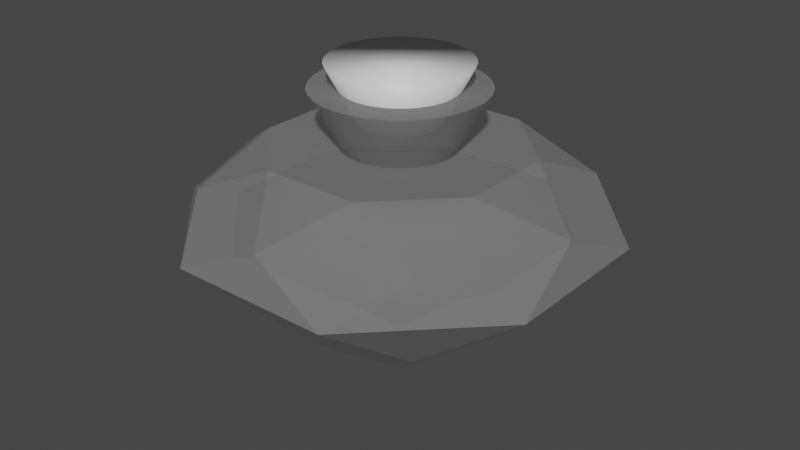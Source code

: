 # Source: Cure-All.blend  (saved by Blender 3.4.6; exported with 4.5.12 LTS)
import bpy
from mathutils import Matrix  # noqa: F401  (used for matrix-valued properties, if any)

bpy.ops.wm.read_factory_settings(use_empty=True)
scene = bpy.context.scene
scene.name = 'Scene'

# ---- collections
col_collection = bpy.data.collections.new('Collection'); scene.collection.children.link(col_collection)

# ---- materials (node trees are filled in below, after node groups)
mat_glass = bpy.data.materials.new('Glass')
mat_glass.surface_render_method = 'BLENDED'
mat_glass.blend_method = 'BLEND'
mat_glass.alpha_threshold = 0.0
mat_glass.use_transparent_shadow = False
mat_glass.roughness = 0.5
mat_glass.line_color = (0.0, 0.0, 0.0, 1.0)
mat_liquid = bpy.data.materials.new('Liquid')
mat_liquid.use_transparent_shadow = False
mat_stopper = bpy.data.materials.new('Stopper')
mat_stopper.use_transparent_shadow = False

# ---- node groups
ng_auto_smooth = bpy.data.node_groups.new('Auto Smooth', 'GeometryNodeTree')
_s = ng_auto_smooth.interface.new_socket(name='Geometry', in_out='OUTPUT', socket_type='NodeSocketGeometry')
_s = ng_auto_smooth.interface.new_socket(name='Geometry', in_out='INPUT', socket_type='NodeSocketGeometry')
_s = ng_auto_smooth.interface.new_socket(name='Angle', in_out='INPUT', socket_type='NodeSocketFloat')
_s.subtype = 'ANGLE'
_s.min_value = 0.0
_s.max_value = 3.142
ng_auto_smooth.is_modifier = True
_N = ng_auto_smooth.nodes; _L = ng_auto_smooth.links
n0 = _N.new('NodeGroupOutput'); n0.name = 'Group Output'; n0.location = (480, -100)
n1 = _N.new('NodeGroupInput'); n1.name = 'Group Input'; n1.location = (-420, -300)
n2 = _N.new('NodeGroupInput'); n2.name = 'Group Input.001'; n2.location = (-60, -100)
n3 = _N.new('GeometryNodeSetShadeSmooth'); n3.name = 'Set Shade Smooth'; n3.location = (120, -100)
n3.domain = 'EDGE'
n4 = _N.new('GeometryNodeSetShadeSmooth'); n4.name = 'Set Shade Smooth.001'; n4.location = (300, -100)
n5 = _N.new('GeometryNodeInputMeshEdgeAngle'); n5.name = 'Edge Angle'; n5.location = (-420, -220)
n6 = _N.new('GeometryNodeInputEdgeSmooth'); n6.name = 'Is Edge Smooth'; n6.location = (-60, -160)
n7 = _N.new('GeometryNodeInputShadeSmooth'); n7.name = 'Is Face Smooth'; n7.location = (-240, -340)
n8 = _N.new('FunctionNodeBooleanMath'); n8.name = 'Boolean Math'; n8.location = (-60, -220)
n9 = _N.new('FunctionNodeCompare'); n9.name = 'Compare'; n9.location = (-240, -180)
n9.operation = 'LESS_EQUAL'
_L.new(n5.outputs[0], n9.inputs[0])
_L.new(n4.outputs[0], n0.inputs[0])
_L.new(n1.outputs[1], n9.inputs[1])
_L.new(n9.outputs[0], n8.inputs[0])
_L.new(n7.outputs[0], n8.inputs[1])
_L.new(n2.outputs[0], n3.inputs[0])
_L.new(n6.outputs[0], n3.inputs[1])
_L.new(n3.outputs[0], n4.inputs[0])
_L.new(n8.outputs[0], n3.inputs[2])
n0.is_active_output = True

# ---- material node trees
mat_glass.use_nodes = True; mat_glass.node_tree.nodes.clear()
_N = mat_glass.node_tree.nodes; _L = mat_glass.node_tree.links
n0 = _N.new('ShaderNodeOutputMaterial'); n0.name = 'Material Output'; n0.location = (300, 300)
n1 = _N.new('ShaderNodeBsdfPrincipled'); n1.name = 'Principled BSDF'; n1.location = (10, 300)
n1.distribution = 'GGX'
n1.subsurface_method = 'RANDOM_WALK_SKIN'
n1.inputs[3].default_value = 1.45
n1.inputs[4].default_value = 0.1496
n1.inputs[27].default_value = (0.0, 0.0, 0.0, 1.0)
n1.inputs[28].default_value = 1.0
_L.new(n1.outputs[0], n0.inputs[0])
n0.is_active_output = True
mat_liquid.use_nodes = True; mat_liquid.node_tree.nodes.clear()
_N = mat_liquid.node_tree.nodes; _L = mat_liquid.node_tree.links
n0 = _N.new('ShaderNodeBsdfPrincipled'); n0.name = 'Principled BSDF'; n0.location = (10, 300)
n0.distribution = 'GGX'
n0.subsurface_method = 'RANDOM_WALK_SKIN'
n0.inputs[3].default_value = 1.45
n0.inputs[27].default_value = (0.0, 0.0, 0.0, 1.0)
n0.inputs[28].default_value = 1.0
n1 = _N.new('ShaderNodeOutputMaterial'); n1.name = 'Material Output'; n1.location = (300, 300)
_L.new(n0.outputs[0], n1.inputs[0])
n1.is_active_output = True
mat_stopper.use_nodes = True; mat_stopper.node_tree.nodes.clear()
_N = mat_stopper.node_tree.nodes; _L = mat_stopper.node_tree.links
n0 = _N.new('ShaderNodeBsdfPrincipled'); n0.name = 'Principled BSDF'; n0.location = (10, 300)
n0.distribution = 'GGX'
n0.subsurface_method = 'RANDOM_WALK_SKIN'
n0.inputs[3].default_value = 1.45
n0.inputs[27].default_value = (0.0, 0.0, 0.0, 1.0)
n0.inputs[28].default_value = 1.0
n1 = _N.new('ShaderNodeOutputMaterial'); n1.name = 'Material Output'; n1.location = (300, 300)
_L.new(n0.outputs[0], n1.inputs[0])
n1.is_active_output = True

# ---- world
world_world = bpy.data.worlds.new('World'); scene.world = world_world
world_world.use_nodes = True; world_world.node_tree.nodes.clear()
_N = world_world.node_tree.nodes; _L = world_world.node_tree.links
n0 = _N.new('ShaderNodeOutputWorld'); n0.name = 'World Output'; n0.location = (300, 300)
n1 = _N.new('ShaderNodeBackground'); n1.name = 'Background'; n1.location = (10, 300)
n1.inputs[0].default_value = (0.05088, 0.05088, 0.05088, 1.0)
_L.new(n1.outputs[0], n0.inputs[0])
n0.is_active_output = True
world_world.color = (0.05088, 0.05088, 0.05088)
world_world.use_sun_shadow = False
world_world.sun_shadow_jitter_overblur = 0.0

# ---- meshes
me_cylinder = bpy.data.meshes.new('Cylinder')
me_cylinder.from_pydata([(7.688e-09, 0.365, -0.365), (1.885e-08, 0.6259, 0.146), (0.0712, 0.358, -0.365), (0.1221, 0.6139, 0.146), (0.1397, 0.3372, -0.365), (0.2395, 0.5783, 0.146), (0.2028, 0.3035, -0.365), (0.3477, 0.5204, 0.146), (0.2581, 0.2581, -0.365), (0.4426, 0.4426, 0.146), (0.3035, 0.2028, -0.365), (0.5204, 0.3477, 0.146), (0.3372, 0.1397, -0.365), (0.5783, 0.2395, 0.146), (0.358, 0.0712, -0.365), (0.6139, 0.1221, 0.146), (0.365, 1.183e-09, -0.365), (0.6259, -3.298e-09, 0.146), (0.358, -0.0712, -0.365), (0.6139, -0.1221, 0.146), (0.3372, -0.1397, -0.365), (0.5783, -0.2395, 0.146), (0.3035, -0.2028, -0.365), (0.5204, -0.3477, 0.146), (0.2581, -0.2581, -0.365), (0.4426, -0.4426, 0.146), (0.2028, -0.3035, -0.365), (0.3477, -0.5204, 0.146), (0.1397, -0.3372, -0.365), (0.2395, -0.5783, 0.146), (0.0712, -0.358, -0.365), (0.1221, -0.6139, 0.146), (7.688e-09, -0.365, -0.365), (1.885e-08, -0.6259, 0.146), (-0.0712, -0.358, -0.365), (-0.1221, -0.6139, 0.146), (-0.1397, -0.3372, -0.365), (-0.2395, -0.5783, 0.146), (-0.2028, -0.3035, -0.365), (-0.3477, -0.5204, 0.146), (-0.2581, -0.2581, -0.365), (-0.4426, -0.4426, 0.146), (-0.3035, -0.2028, -0.365), (-0.5204, -0.3477, 0.146), (-0.3372, -0.1397, -0.365), (-0.5783, -0.2395, 0.146), (-0.358, -0.0712, -0.365), (-0.6139, -0.1221, 0.146), (-0.365, 1.183e-09, -0.365), (-0.6259, -3.298e-09, 0.146), (-0.358, 0.0712, -0.365), (-0.6139, 0.1221, 0.146), (-0.3372, 0.1397, -0.365), (-0.5783, 0.2395, 0.146), (-0.3035, 0.2028, -0.365), (-0.5204, 0.3477, 0.146), (-0.2581, 0.2581, -0.365), (-0.4426, 0.4426, 0.146), (-0.2028, 0.3035, -0.365), (-0.3477, 0.5204, 0.146), (-0.1397, 0.3372, -0.365), (-0.2395, 0.5783, 0.146), (-0.0712, 0.358, -0.365), (-0.1221, 0.6139, 0.146), (5.979e-09, -1.04e-08, -2.1), (5.979e-09, -1.04e-08, -0.2679), (5.979e-09, 0.8622, -1.463), (0.6097, 1.472, -0.8255), (5.979e-09, 1.38, -0.5467), (0.3658, 0.8831, -0.2679), (0.6097, 0.6097, -1.463), (1.472, 0.6097, -0.8255), (0.9755, 0.9755, -0.5467), (0.8831, 0.3658, -0.2679), (0.8622, -1.04e-08, -1.463), (1.472, -0.6097, -0.8255), (1.38, -1.04e-08, -0.5467), (0.8831, -0.3658, -0.2679), (0.6097, -0.6097, -1.463), (0.6097, -1.472, -0.8255), (0.9755, -0.9755, -0.5467), (0.3658, -0.8831, -0.2679), (5.979e-09, -0.8622, -1.463), (-0.6097, -1.472, -0.8255), (5.979e-09, -1.38, -0.5467), (-0.3658, -0.8831, -0.2679), (-0.6097, -0.6097, -1.463), (-1.472, -0.6097, -0.8255), (-0.9755, -0.9755, -0.5467), (-0.8831, -0.3658, -0.2679), (-0.8622, -1.04e-08, -1.463), (-1.472, 0.6097, -0.8255), (-1.38, -1.04e-08, -0.5467), (-0.8831, 0.3658, -0.2679), (-0.6097, 0.6097, -1.463), (-0.6097, 1.472, -0.8255), (-0.9755, 0.9755, -0.5467), (-0.3658, 0.8831, -0.2679), (8.724e-09, 1.431e-08, -1.74), (5.979e-09, -1.04e-08, -0.6279), (-8.134e-09, 0.6386, -1.181), (0.4721, 1.14, -0.8063), (-1.52e-09, 1.107, -0.7817), (0.3166, 0.7643, -0.6041), (0.4515, 0.4515, -1.181), (1.14, 0.4721, -0.8063), (0.7827, 0.7827, -0.7817), (0.7643, 0.3166, -0.6041), (0.6386, -1.393e-08, -1.181), (1.14, -0.4721, -0.8063), (1.107, -1.602e-08, -0.7817), (0.7643, -0.3166, -0.6041), (0.4515, -0.4515, -1.181), (0.4721, -1.14, -0.8063), (0.7827, -0.7827, -0.7817), (0.3166, -0.7643, -0.6041), (2.009e-08, -0.6386, -1.181), (-0.4721, -1.14, -0.8063), (9.729e-09, -1.107, -0.7817), (-0.3166, -0.7643, -0.6041), (-0.4515, -0.4515, -1.181), (-1.14, -0.4721, -0.8063), (-0.7827, -0.7827, -0.7817), (-0.7643, -0.3166, -0.6041), (-0.6386, -1.393e-08, -1.181), (-1.14, 0.4721, -0.8063), (-1.107, -8.524e-09, -0.7817), (-0.7643, 0.3166, -0.6041), (-0.4515, 0.4515, -1.181), (-0.4721, 1.14, -0.8063), (-0.7827, 0.7827, -0.7817), (-0.3166, 0.7643, -0.6041)], [], [(0, 1, 3, 2), (2, 3, 5, 4), (4, 5, 7, 6), (6, 7, 9, 8), (8, 9, 11, 10), (10, 11, 13, 12), (12, 13, 15, 14), (14, 15, 17, 16), (16, 17, 19, 18), (18, 19, 21, 20), (20, 21, 23, 22), (22, 23, 25, 24), (24, 25, 27, 26), (26, 27, 29, 28), (28, 29, 31, 30), (30, 31, 33, 32), (32, 33, 35, 34), (34, 35, 37, 36), (36, 37, 39, 38), (38, 39, 41, 40), (40, 41, 43, 42), (42, 43, 45, 44), (44, 45, 47, 46), (46, 47, 49, 48), (48, 49, 51, 50), (50, 51, 53, 52), (52, 53, 55, 54), (54, 55, 57, 56), (56, 57, 59, 58), (58, 59, 61, 60), (3, 1, 63, 61, 59, 57, 55, 53, 51, 49, 47, 45, 43, 41, 39, 37, 35, 33, 31, 29, 27, 25, 23, 21, 19, 17, 15, 13, 11, 9, 7, 5), (60, 61, 63, 62), (62, 63, 1, 0), (0, 2, 4, 6, 8, 10, 12, 14, 16, 18, 20, 22, 24, 26, 28, 30, 32, 34, 36, 38, 40, 42, 44, 46, 48, 50, 52, 54, 56, 58, 60, 62), (70, 64, 66, 67), (70, 67, 71), (71, 67, 72), (72, 67, 68, 69), (72, 69, 73), (74, 64, 70, 71), (74, 71, 75), (75, 71, 76), (76, 71, 72, 73), (76, 73, 77), (78, 64, 74, 75), (78, 75, 79), (79, 75, 80), (80, 75, 76, 77), (80, 77, 81), (82, 64, 78, 79), (82, 79, 83), (83, 79, 84), (84, 79, 80, 81), (84, 81, 85), (86, 64, 82, 83), (86, 83, 87), (87, 83, 88), (88, 83, 84, 85), (88, 85, 89), (90, 64, 86, 87), (90, 87, 91), (91, 87, 92), (92, 87, 88, 89), (92, 89, 93), (94, 64, 90, 91), (94, 91, 95), (95, 91, 96), (96, 91, 92, 93), (96, 93, 97), (66, 64, 94, 95), (66, 95, 67), (67, 95, 68), (68, 95, 96, 97), (68, 97, 69), (65, 69, 97), (69, 65, 73), (73, 65, 77), (77, 65, 81), (81, 65, 85), (85, 65, 89), (89, 65, 93), (93, 65, 97), (104, 101, 100, 98), (104, 105, 101), (105, 106, 101), (106, 103, 102, 101), (106, 107, 103), (108, 105, 104, 98), (108, 109, 105), (109, 110, 105), (110, 107, 106, 105), (110, 111, 107), (112, 109, 108, 98), (112, 113, 109), (113, 114, 109), (114, 111, 110, 109), (114, 115, 111), (116, 113, 112, 98), (116, 117, 113), (117, 118, 113), (118, 115, 114, 113), (118, 119, 115), (120, 117, 116, 98), (120, 121, 117), (121, 122, 117), (122, 119, 118, 117), (122, 123, 119), (124, 121, 120, 98), (124, 125, 121), (125, 126, 121), (126, 123, 122, 121), (126, 127, 123), (128, 125, 124, 98), (128, 129, 125), (129, 130, 125), (130, 127, 126, 125), (130, 131, 127), (100, 129, 128, 98), (100, 101, 129), (101, 102, 129), (102, 131, 130, 129), (102, 103, 131), (99, 131, 103), (103, 107, 99), (107, 111, 99), (111, 115, 99), (115, 119, 99), (119, 123, 99), (123, 127, 99), (127, 131, 99)])
me_cylinder.polygons.foreach_set('use_smooth', [1, 1, 1, 1, 1, 1, 1, 1, 1, 1, 1, 1, 1, 1, 1, 1, 1, 1, 1, 1, 1, 1, 1, 1, 1, 1, 1, 1, 1, 1, 1, 1, 1, 1, 0, 0, 0, 0, 0, 0, 0, 0, 0, 0, 0, 0, 0, 0, 0, 0, 0, 0, 0, 0, 0, 0, 0, 0, 0, 0, 0, 0, 0, 0, 0, 0, 0, 0, 0, 0, 0, 0, 0, 0, 0, 0, 0, 0, 0, 0, 0, 0, 0, 0, 0, 0, 0, 0, 0, 0, 0, 0, 0, 0, 0, 0, 0, 0, 0, 0, 0, 0, 0, 0, 0, 0, 0, 0, 0, 0, 0, 0, 0, 0, 0, 0, 0, 0, 0, 0, 0, 0, 0, 0, 0, 0, 0, 0, 0, 0])
me_cylinder.polygons.foreach_set('material_index', [0, 0, 0, 0, 0, 0, 0, 0, 0, 0, 0, 0, 0, 0, 0, 0, 0, 0, 0, 0, 0, 0, 0, 0, 0, 0, 0, 0, 0, 0, 0, 0, 0, 0, 0, 0, 0, 0, 0, 0, 0, 0, 0, 0, 0, 0, 0, 0, 0, 0, 0, 0, 0, 0, 0, 0, 0, 0, 0, 0, 0, 0, 0, 0, 0, 0, 0, 0, 0, 0, 0, 0, 0, 0, 0, 0, 0, 0, 0, 0, 0, 0, 1, 1, 1, 1, 1, 1, 1, 1, 1, 1, 1, 1, 1, 1, 1, 1, 1, 1, 1, 1, 1, 1, 1, 1, 1, 1, 1, 1, 1, 1, 1, 1, 1, 1, 1, 1, 1, 1, 1, 1, 1, 1, 1, 1, 1, 1, 1, 1])
_uv = me_cylinder.uv_layers.new(name='UVMap')
_uv.uv.foreach_set('vector', [1.0, 0.5, 1.0, 1.0, 0.9688, 1.0, 0.9688, 0.5, 0.9688, 0.5, 0.9688, 1.0, 0.9375, 1.0, 0.9375, 0.5, 0.9375, 0.5, 0.9375, 1.0, 0.9062, 1.0, 0.9062, 0.5, 0.9062, 0.5, 0.9062, 1.0, 0.875, 1.0, 0.875, 0.5, 0.875, 0.5, 0.875, 1.0, 0.8438, 1.0, 0.8438, 0.5, 0.8438, 0.5, 0.8438, 1.0, 0.8125, 1.0, 0.8125, 0.5, 0.8125, 0.5, 0.8125, 1.0, 0.7812, 1.0, 0.7812, 0.5, 0.7812, 0.5, 0.7812, 1.0, 0.75, 1.0, 0.75, 0.5, 0.75, 0.5, 0.75, 1.0, 0.7188, 1.0, 0.7188, 0.5, 0.7188, 0.5, 0.7188, 1.0, 0.6875, 1.0, 0.6875, 0.5, 0.6875, 0.5, 0.6875, 1.0, 0.6562, 1.0, 0.6562, 0.5, 0.6562, 0.5, 0.6562, 1.0, 0.625, 1.0, 0.625, 0.5, 0.625, 0.5, 0.625, 1.0, 0.5938, 1.0, 0.5938, 0.5, 0.5938, 0.5, 0.5938, 1.0, 0.5625, 1.0, 0.5625, 0.5, 0.5625, 0.5, 0.5625, 1.0, 0.5312, 1.0, 0.5312, 0.5, 0.5312, 0.5, 0.5312, 1.0, 0.5, 1.0, 0.5, 0.5, 0.5, 0.5, 0.5, 1.0, 0.4688, 1.0, 0.4688, 0.5, 0.4688, 0.5, 0.4688, 1.0, 0.4375, 1.0, 0.4375, 0.5, 0.4375, 0.5, 0.4375, 1.0, 0.4062, 1.0, 0.4062, 0.5, 0.4062, 0.5, 0.4062, 1.0, 0.375, 1.0, 0.375, 0.5, 0.375, 0.5, 0.375, 1.0, 0.3438, 1.0, 0.3438, 0.5, 0.3438, 0.5, 0.3438, 1.0, 0.3125, 1.0, 0.3125, 0.5, 0.3125, 0.5, 0.3125, 1.0, 0.2812, 1.0, 0.2812, 0.5, 0.2812, 0.5, 0.2812, 1.0, 0.25, 1.0, 0.25, 0.5, 0.25, 0.5, 0.25, 1.0, 0.2188, 1.0, 0.2188, 0.5, 0.2188, 0.5, 0.2188, 1.0, 0.1875, 1.0, 0.1875, 0.5, 0.1875, 0.5, 0.1875, 1.0, 0.1562, 1.0, 0.1562, 0.5, 0.1562, 0.5, 0.1562, 1.0, 0.125, 1.0, 0.125, 0.5, 0.125, 0.5, 0.125, 1.0, 0.09375, 1.0, 0.09375, 0.5, 0.09375, 0.5, 0.09375, 1.0, 0.0625, 1.0, 0.0625, 0.5, 0.2968, 0.4854, 0.25, 0.49, 0.2032, 0.4854, 0.1582, 0.4717, 0.1167, 0.4496, 0.08029, 0.4197, 0.05045, 0.3833, 0.02827, 0.3418, 0.01461, 0.2968, 0.01, 0.25, 0.01461, 0.2032, 0.02827, 0.1582, 0.05045, 0.1167, 0.08029, 0.08029, 0.1167, 0.05045, 0.1582, 0.02827, 0.2032, 0.01461, 0.25, 0.01, 0.2968, 0.01461, 0.3418, 0.02827, 0.3833, 0.05045, 0.4197, 0.08029, 0.4496, 0.1167, 0.4717, 0.1582, 0.4854, 0.2032, 0.49, 0.25, 0.4854, 0.2968, 0.4717, 0.3418, 0.4496, 0.3833, 0.4197, 0.4197, 0.3833, 0.4496, 0.3418, 0.4717, 0.0625, 0.5, 0.0625, 1.0, 0.03125, 1.0, 0.03125, 0.5, 0.03125, 0.5, 0.03125, 1.0, 0.0, 1.0, 0.0, 0.5, 0.75, 0.49, 0.7968, 0.4854, 0.8418, 0.4717, 0.8833, 0.4496, 0.9197, 0.4197, 0.9496, 0.3833, 0.9717, 0.3418, 0.9854, 0.2968, 0.99, 0.25, 0.9854, 0.2032, 0.9717, 0.1582, 0.9496, 0.1167, 0.9197, 0.08029, 0.8833, 0.05045, 0.8418, 0.02827, 0.7968, 0.01461, 0.75, 0.01, 0.7032, 0.01461, 0.6582, 0.02827, 0.6167, 0.05045, 0.5803, 0.08029, 0.5504, 0.1167, 0.5283, 0.1582, 0.5146, 0.2032, 0.51, 0.25, 0.5146, 0.2968, 0.5283, 0.3418, 0.5504, 0.3833, 0.5803, 0.4197, 0.6167, 0.4496, 0.6582, 0.4717, 0.7032, 0.4854, 0.0, 0.0, 0.0, 0.0, 0.0, 0.0, 0.0, 0.0, 0.0, 0.0, 0.0, 0.0, 0.0, 0.0, 0.0, 0.0, 0.0, 0.0, 0.0, 0.0, 0.0, 0.0, 0.0, 0.0, 0.0, 0.0, 0.0, 0.0, 0.0, 0.0, 0.0, 0.0, 0.0, 0.0, 0.0, 0.0, 0.0, 0.0, 0.0, 0.0, 0.0, 0.0, 0.0, 0.0, 0.0, 0.0, 0.0, 0.0, 0.0, 0.0, 0.0, 0.0, 0.0, 0.0, 0.0, 0.0, 0.0, 0.0, 0.0, 0.0, 0.0, 0.0, 0.0, 0.0, 0.0, 0.0, 0.0, 0.0, 0.0, 0.0, 0.0, 0.0, 0.0, 0.0, 0.0, 0.0, 0.0, 0.0, 0.0, 0.0, 0.0, 0.0, 0.0, 0.0, 0.0, 0.0, 0.0, 0.0, 0.0, 0.0, 0.0, 0.0, 0.0, 0.0, 0.0, 0.0, 0.0, 0.0, 0.0, 0.0, 0.0, 0.0, 0.0, 0.0, 0.0, 0.0, 0.0, 0.0, 0.0, 0.0, 0.0, 0.0, 0.0, 0.0, 0.0, 0.0, 0.0, 0.0, 0.0, 0.0, 0.0, 0.0, 0.0, 0.0, 0.0, 0.0, 0.0, 0.0, 0.0, 0.0, 0.0, 0.0, 0.0, 0.0, 0.0, 0.0, 0.0, 0.0, 0.0, 0.0, 0.0, 0.0, 0.0, 0.0, 0.0, 0.0, 0.0, 0.0, 0.0, 0.0, 0.0, 0.0, 0.0, 0.0, 0.0, 0.0, 0.0, 0.0, 0.0, 0.0, 0.0, 0.0, 0.0, 0.0, 0.0, 0.0, 0.0, 0.0, 0.0, 0.0, 0.0, 0.0, 0.0, 0.0, 0.0, 0.0, 0.0, 0.0, 0.0, 0.0, 0.0, 0.0, 0.0, 0.0, 0.0, 0.0, 0.0, 0.0, 0.0, 0.0, 0.0, 0.0, 0.0, 0.0, 0.0, 0.0, 0.0, 0.0, 0.0, 0.0, 0.0, 0.0, 0.0, 0.0, 0.0, 0.0, 0.0, 0.0, 0.0, 0.0, 0.0, 0.0, 0.0, 0.0, 0.0, 0.0, 0.0, 0.0, 0.0, 0.0, 0.0, 0.0, 0.0, 0.0, 0.0, 0.0, 0.0, 0.0, 0.0, 0.0, 0.0, 0.0, 0.0, 0.0, 0.0, 0.0, 0.0, 0.0, 0.0, 0.0, 0.0, 0.0, 0.0, 0.0, 0.0, 0.0, 0.0, 0.0, 0.0, 0.0, 0.0, 0.0, 0.0, 0.0, 0.0, 0.0, 0.0, 0.0, 0.0, 0.0, 0.0, 0.0, 0.0, 0.0, 0.0, 0.0, 0.0, 0.0, 0.0, 0.0, 0.0, 0.0, 0.0, 0.0, 0.0, 0.0, 0.0, 0.0, 0.0, 0.0, 0.0, 0.0, 0.0, 0.0, 0.0, 0.0, 0.0, 0.0, 0.0, 0.0, 0.0, 0.0, 0.0, 0.0, 0.0, 0.0, 0.0, 0.0, 0.0, 0.0, 0.0, 0.0, 0.0, 0.0, 0.0, 0.0, 0.0, 0.0, 0.0, 0.0, 0.0, 0.0, 0.0, 0.0, 0.0, 0.0, 0.0, 0.0, 0.0, 0.0, 0.0, 0.0, 0.0, 0.0, 0.0, 0.0, 0.0, 0.0, 0.0, 0.0, 0.0, 0.0, 0.0, 0.0, 0.0, 0.0, 0.0, 0.0, 0.0, 0.0, 0.0, 0.0, 0.0, 0.0, 0.0, 0.0, 0.0, 0.0, 0.0, 0.0, 0.0, 0.0, 0.0, 0.0, 0.0, 0.0, 0.0, 0.0, 0.0, 0.0, 0.0, 0.0, 0.0, 0.0, 0.0, 0.0, 0.0, 0.0, 0.0, 0.0, 0.0, 0.0, 0.0, 0.0, 0.0, 0.0, 0.0, 0.0, 0.0, 0.0, 0.0, 0.0, 0.0, 0.0, 0.0, 0.0, 0.0, 0.0, 0.0, 0.0, 0.0, 0.0, 0.0, 0.0, 0.0, 0.0, 0.0, 0.0, 0.0, 0.0, 0.0, 0.0, 0.0, 0.0, 0.0, 0.0, 0.0, 0.0, 0.0, 0.0, 0.0, 0.0, 0.0, 0.0, 0.0, 0.0, 0.0, 0.0, 0.0, 0.0, 0.0, 0.0, 0.0, 0.0, 0.0, 0.0, 0.0, 0.0, 0.0, 0.0, 0.0, 0.0, 0.0, 0.0, 0.0, 0.0, 0.0, 0.0, 0.0, 0.0, 0.0, 0.0, 0.0, 0.0, 0.0, 0.0, 0.0, 0.0, 0.0, 0.0, 0.0, 0.0, 0.0, 0.0, 0.0, 0.0, 0.0, 0.0, 0.0, 0.0, 0.0, 0.0, 0.0, 0.0, 0.0, 0.0, 0.0, 0.0, 0.0, 0.0, 0.0, 0.0, 0.0, 0.0, 0.0, 0.0, 0.0, 0.0, 0.0, 0.0, 0.0, 0.0, 0.0, 0.0, 0.0, 0.0, 0.0, 0.0, 0.0, 0.0, 0.0, 0.0, 0.0, 0.0, 0.0, 0.0, 0.0, 0.0, 0.0, 0.0, 0.0, 0.0, 0.0, 0.0, 0.0, 0.0, 0.0, 0.0, 0.0, 0.0, 0.0, 0.0, 0.0, 0.0, 0.0, 0.0, 0.0, 0.0, 0.0, 0.0, 0.0, 0.0, 0.0, 0.0, 0.0, 0.0, 0.0, 0.0, 0.0, 0.0, 0.0, 0.0, 0.0, 0.0, 0.0, 0.0, 0.0, 0.0, 0.0, 0.0, 0.0, 0.0, 0.0, 0.0, 0.0, 0.0, 0.0, 0.0, 0.0, 0.0, 0.0, 0.0, 0.0, 0.0, 0.0, 0.0, 0.0, 0.0, 0.0, 0.0, 0.0, 0.0, 0.0, 0.0, 0.0, 0.0, 0.0, 0.0, 0.0, 0.0, 0.0, 0.0, 0.0, 0.0, 0.0, 0.0, 0.0, 0.0, 0.0, 0.0, 0.0, 0.0, 0.0, 0.0, 0.0, 0.0, 0.0, 0.0, 0.0, 0.0, 0.0, 0.0, 0.0, 0.0, 0.0, 0.0, 0.0, 0.0, 0.0, 0.0, 0.0, 0.0, 0.0, 0.0, 0.0, 0.0, 0.0, 0.0, 0.0, 0.0, 0.0, 0.0, 0.0, 0.0, 0.0, 0.0, 0.0, 0.0, 0.0, 0.0, 0.0, 0.0, 0.0, 0.0, 0.0, 0.0, 0.0, 0.0, 0.0, 0.0, 0.0, 0.0, 0.0, 0.0, 0.0, 0.0, 0.0, 0.0, 0.0, 0.0])
me_cylinder.materials.append(mat_glass)
me_cylinder.materials.append(mat_liquid)
me_cylinder.update()
me_cylinder_001 = bpy.data.meshes.new('Cylinder.001')
me_cylinder_001.from_pydata([(0.0002253, 0.2988, -0.09684), (0.0002253, 0.5119, 0.3204), (0.05837, 0.2931, -0.09684), (0.09993, 0.502, 0.3204), (0.1143, 0.2761, -0.09684), (0.1958, 0.473, 0.3204), (0.1658, 0.2486, -0.09684), (0.2842, 0.4257, 0.3204), (0.211, 0.2115, -0.09684), (0.3616, 0.3622, 0.3204), (0.248, 0.1663, -0.09684), (0.4252, 0.2847, 0.3204), (0.2756, 0.1148, -0.09684), (0.4724, 0.1964, 0.3204), (0.2925, 0.05891, -0.09684), (0.5015, 0.1005, 0.3204), (0.2982, 0.0007732, -0.09684), (0.5113, 0.0007732, 0.3204), (0.2925, -0.05737, -0.09684), (0.5015, -0.09894, 0.3204), (0.2756, -0.1133, -0.09684), (0.4724, -0.1948, 0.3204), (0.248, -0.1648, -0.09684), (0.4252, -0.2832, 0.3204), (0.211, -0.21, -0.09684), (0.3616, -0.3606, 0.3204), (0.1658, -0.247, -0.09684), (0.2842, -0.4242, 0.3204), (0.1143, -0.2746, -0.09684), (0.1958, -0.4714, 0.3204), (0.05837, -0.2915, -0.09684), (0.09993, -0.5005, 0.3204), (0.0002253, -0.2972, -0.09684), (0.0002253, -0.5103, 0.3204), (-0.05791, -0.2915, -0.09684), (-0.09948, -0.5005, 0.3204), (-0.1138, -0.2746, -0.09684), (-0.1954, -0.4714, 0.3204), (-0.1653, -0.247, -0.09684), (-0.2837, -0.4242, 0.3204), (-0.2105, -0.21, -0.09684), (-0.3612, -0.3606, 0.3204), (-0.2476, -0.1648, -0.09684), (-0.4247, -0.2832, 0.3204), (-0.2751, -0.1133, -0.09684), (-0.472, -0.1948, 0.3204), (-0.2921, -0.05737, -0.09684), (-0.501, -0.09894, 0.3204), (-0.2978, 0.0007732, -0.09684), (-0.5109, 0.0007732, 0.3204), (-0.2921, 0.05891, -0.09684), (-0.501, 0.1005, 0.3204), (-0.2751, 0.1148, -0.09684), (-0.472, 0.1964, 0.3204), (-0.2476, 0.1663, -0.09684), (-0.4247, 0.2847, 0.3204), (-0.2105, 0.2115, -0.09684), (-0.3612, 0.3622, 0.3204), (-0.1653, 0.2486, -0.09684), (-0.2837, 0.4257, 0.3204), (-0.1138, 0.2761, -0.09684), (-0.1954, 0.473, 0.3204), (-0.05791, 0.2931, -0.09684), (-0.09948, 0.502, 0.3204)], [], [(0, 1, 3, 2), (2, 3, 5, 4), (4, 5, 7, 6), (6, 7, 9, 8), (8, 9, 11, 10), (10, 11, 13, 12), (12, 13, 15, 14), (14, 15, 17, 16), (16, 17, 19, 18), (18, 19, 21, 20), (20, 21, 23, 22), (22, 23, 25, 24), (24, 25, 27, 26), (26, 27, 29, 28), (28, 29, 31, 30), (30, 31, 33, 32), (32, 33, 35, 34), (34, 35, 37, 36), (36, 37, 39, 38), (38, 39, 41, 40), (40, 41, 43, 42), (42, 43, 45, 44), (44, 45, 47, 46), (46, 47, 49, 48), (48, 49, 51, 50), (50, 51, 53, 52), (52, 53, 55, 54), (54, 55, 57, 56), (56, 57, 59, 58), (58, 59, 61, 60), (3, 1, 63, 61, 59, 57, 55, 53, 51, 49, 47, 45, 43, 41, 39, 37, 35, 33, 31, 29, 27, 25, 23, 21, 19, 17, 15, 13, 11, 9, 7, 5), (60, 61, 63, 62), (62, 63, 1, 0), (0, 2, 4, 6, 8, 10, 12, 14, 16, 18, 20, 22, 24, 26, 28, 30, 32, 34, 36, 38, 40, 42, 44, 46, 48, 50, 52, 54, 56, 58, 60, 62)])
me_cylinder_001.polygons.foreach_set('use_smooth', [True] * 34)
_uv = me_cylinder_001.uv_layers.new(name='UVMap')
_uv.uv.foreach_set('vector', [1.0, 0.5, 1.0, 1.0, 0.9688, 1.0, 0.9688, 0.5, 0.9688, 0.5, 0.9688, 1.0, 0.9375, 1.0, 0.9375, 0.5, 0.9375, 0.5, 0.9375, 1.0, 0.9062, 1.0, 0.9062, 0.5, 0.9062, 0.5, 0.9062, 1.0, 0.875, 1.0, 0.875, 0.5, 0.875, 0.5, 0.875, 1.0, 0.8438, 1.0, 0.8438, 0.5, 0.8438, 0.5, 0.8438, 1.0, 0.8125, 1.0, 0.8125, 0.5, 0.8125, 0.5, 0.8125, 1.0, 0.7812, 1.0, 0.7812, 0.5, 0.7812, 0.5, 0.7812, 1.0, 0.75, 1.0, 0.75, 0.5, 0.75, 0.5, 0.75, 1.0, 0.7188, 1.0, 0.7188, 0.5, 0.7188, 0.5, 0.7188, 1.0, 0.6875, 1.0, 0.6875, 0.5, 0.6875, 0.5, 0.6875, 1.0, 0.6562, 1.0, 0.6562, 0.5, 0.6562, 0.5, 0.6562, 1.0, 0.625, 1.0, 0.625, 0.5, 0.625, 0.5, 0.625, 1.0, 0.5938, 1.0, 0.5938, 0.5, 0.5938, 0.5, 0.5938, 1.0, 0.5625, 1.0, 0.5625, 0.5, 0.5625, 0.5, 0.5625, 1.0, 0.5312, 1.0, 0.5312, 0.5, 0.5312, 0.5, 0.5312, 1.0, 0.5, 1.0, 0.5, 0.5, 0.5, 0.5, 0.5, 1.0, 0.4688, 1.0, 0.4688, 0.5, 0.4688, 0.5, 0.4688, 1.0, 0.4375, 1.0, 0.4375, 0.5, 0.4375, 0.5, 0.4375, 1.0, 0.4062, 1.0, 0.4062, 0.5, 0.4062, 0.5, 0.4062, 1.0, 0.375, 1.0, 0.375, 0.5, 0.375, 0.5, 0.375, 1.0, 0.3438, 1.0, 0.3438, 0.5, 0.3438, 0.5, 0.3438, 1.0, 0.3125, 1.0, 0.3125, 0.5, 0.3125, 0.5, 0.3125, 1.0, 0.2812, 1.0, 0.2812, 0.5, 0.2812, 0.5, 0.2812, 1.0, 0.25, 1.0, 0.25, 0.5, 0.25, 0.5, 0.25, 1.0, 0.2188, 1.0, 0.2188, 0.5, 0.2188, 0.5, 0.2188, 1.0, 0.1875, 1.0, 0.1875, 0.5, 0.1875, 0.5, 0.1875, 1.0, 0.1562, 1.0, 0.1562, 0.5, 0.1562, 0.5, 0.1562, 1.0, 0.125, 1.0, 0.125, 0.5, 0.125, 0.5, 0.125, 1.0, 0.09375, 1.0, 0.09375, 0.5, 0.09375, 0.5, 0.09375, 1.0, 0.0625, 1.0, 0.0625, 0.5, 0.2968, 0.4854, 0.25, 0.49, 0.2032, 0.4854, 0.1582, 0.4717, 0.1167, 0.4496, 0.08029, 0.4197, 0.05045, 0.3833, 0.02827, 0.3418, 0.01461, 0.2968, 0.01, 0.25, 0.01461, 0.2032, 0.02827, 0.1582, 0.05045, 0.1167, 0.08029, 0.08029, 0.1167, 0.05045, 0.1582, 0.02827, 0.2032, 0.01461, 0.25, 0.01, 0.2968, 0.01461, 0.3418, 0.02827, 0.3833, 0.05045, 0.4197, 0.08029, 0.4496, 0.1167, 0.4717, 0.1582, 0.4854, 0.2032, 0.49, 0.25, 0.4854, 0.2968, 0.4717, 0.3418, 0.4496, 0.3833, 0.4197, 0.4197, 0.3833, 0.4496, 0.3418, 0.4717, 0.0625, 0.5, 0.0625, 1.0, 0.03125, 1.0, 0.03125, 0.5, 0.03125, 0.5, 0.03125, 1.0, 0.0, 1.0, 0.0, 0.5, 0.75, 0.49, 0.7968, 0.4854, 0.8418, 0.4717, 0.8833, 0.4496, 0.9197, 0.4197, 0.9496, 0.3833, 0.9717, 0.3418, 0.9854, 0.2968, 0.99, 0.25, 0.9854, 0.2032, 0.9717, 0.1582, 0.9496, 0.1167, 0.9197, 0.08029, 0.8833, 0.05045, 0.8418, 0.02827, 0.7968, 0.01461, 0.75, 0.01, 0.7032, 0.01461, 0.6582, 0.02827, 0.6167, 0.05045, 0.5803, 0.08029, 0.5504, 0.1167, 0.5283, 0.1582, 0.5146, 0.2032, 0.51, 0.25, 0.5146, 0.2968, 0.5283, 0.3418, 0.5504, 0.3833, 0.5803, 0.4197, 0.6167, 0.4496, 0.6582, 0.4717, 0.7032, 0.4854])
me_cylinder_001.materials.append(mat_stopper)
me_cylinder_001.update()

# ---- objects
ob_cylinder = bpy.data.objects.new('Cylinder', me_cylinder)
ob_cylinder_001 = bpy.data.objects.new('Cylinder.001', me_cylinder_001)

# ---- transforms, parenting, visibility, modifiers, constraints
ob_cylinder.location = (0.0, 0.0, 2.129)
_m = ob_cylinder.modifiers.new('Auto Smooth', 'NODES')
_m.node_group = ng_auto_smooth
_gi = [s.identifier for s in ng_auto_smooth.interface.items_tree if s.item_type == 'SOCKET' and s.in_out == 'INPUT']
_m[_gi[1]] = 0.5236  # Angle
ob_cylinder_001.location = (0.0, 0.0, 2.129)

# ---- collection membership
col_collection.objects.link(ob_cylinder)
col_collection.objects.link(ob_cylinder_001)

# ---- scene / render settings (as saved in the file)
scene.frame_start = 1; scene.frame_end = 250; scene.frame_set(1)
scene.render.engine = 'BLENDER_EEVEE_NEXT'
scene.cycles.sampling_pattern = 'TABULATED_SOBOL'
scene.cycles.use_light_tree = False
scene.view_settings.view_transform = 'Filmic'
bpy.context.view_layer.update()

# ---- added for rendering (the .blend has no active camera and no usable light): camera, sun
cam_auto = bpy.data.cameras.new('AutoCamera')
cam_auto.lens = 50.0
cam_auto.sensor_width = 36.0
cam_auto.clip_end = 1000.0
ob_auto_camera = bpy.data.objects.new('AutoCamera', cam_auto)
scene.collection.objects.link(ob_auto_camera)
ob_auto_camera.location = (4.45554, -5.34665, 4.80402)
ob_auto_camera.rotation_euler = (1.09748, -7.21219e-08, 0.694738)
scene.camera = ob_auto_camera
light_auto_sun = bpy.data.lights.new('AutoSun', 'SUN')
light_auto_sun.energy = 3.0
light_auto_sun.angle = 0.0523599
ob_auto_sun = bpy.data.objects.new('AutoSun', light_auto_sun)
scene.collection.objects.link(ob_auto_sun)
ob_auto_sun.rotation_euler = (0.872665, 0.174533, 0.523599)
bpy.context.view_layer.update()
